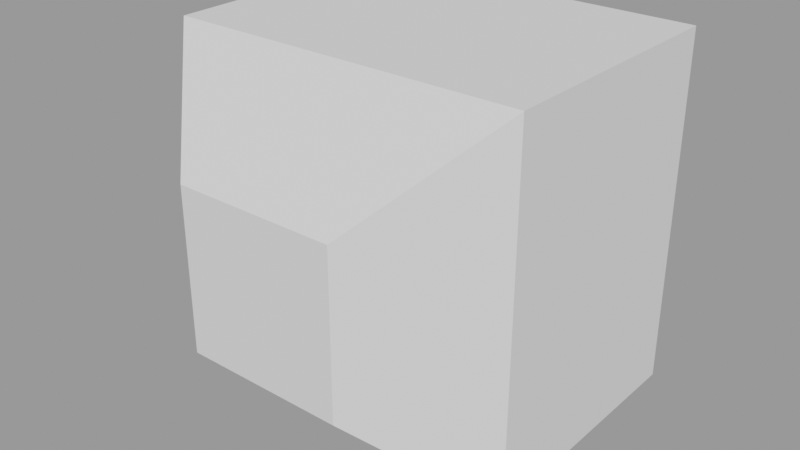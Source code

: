 # Source: SpinalArtillery.blend  (saved by Blender 4.0.36; exported with 4.5.12 LTS)
import bpy
from mathutils import Matrix  # noqa: F401  (used for matrix-valued properties, if any)

bpy.ops.wm.read_factory_settings(use_empty=True)
scene = bpy.context.scene
scene.name = 'SpinalBreech'

# ---- collections
col_seut__spinalbreech = bpy.data.collections.new('SEUT (SpinalBreech)'); scene.collection.children.link(col_seut__spinalbreech)
col_main__spinalbreech = bpy.data.collections.new('Main (SpinalBreech)'); col_seut__spinalbreech.children.link(col_main__spinalbreech)
col_collision___main__spinalbreech = bpy.data.collections.new('Collision - Main (SpinalBreech)'); col_seut__spinalbreech.children.link(col_collision___main__spinalbreech)
col_bs1__spinalbreech = bpy.data.collections.new('BS1 (SpinalBreech)'); col_seut__spinalbreech.children.link(col_bs1__spinalbreech)
col_bs2__spinalbreech = bpy.data.collections.new('BS2 (SpinalBreech)'); col_seut__spinalbreech.children.link(col_bs2__spinalbreech)
col_bs3__spinalbreech = bpy.data.collections.new('BS3 (SpinalBreech)'); col_seut__spinalbreech.children.link(col_bs3__spinalbreech)
col_lod1__spinalbreech = bpy.data.collections.new('LOD1 (SpinalBreech)'); col_seut__spinalbreech.children.link(col_lod1__spinalbreech)
col_lod2__spinalbreech = bpy.data.collections.new('LOD2 (SpinalBreech)'); col_seut__spinalbreech.children.link(col_lod2__spinalbreech)
col_lod3__spinalbreech = bpy.data.collections.new('LOD3 (SpinalBreech)'); col_seut__spinalbreech.children.link(col_lod3__spinalbreech)
col_bs1_lod1__spinalbreech = bpy.data.collections.new('BS1_LOD1 (SpinalBreech)'); col_seut__spinalbreech.children.link(col_bs1_lod1__spinalbreech)

# ---- meshes
me_cube_002 = bpy.data.meshes.new('Cube.002')
me_cube_002.from_pydata([(-1.25, 1.25, -1.25), (-1.25, 1.25, 1.25), (1.25, 1.25, -1.25), (1.25, 1.25, 1.25), (-0.5631, -1.25, -0.5631), (-1.25, -0.5631, -1.25), (-0.5631, -1.25, 0.5631), (-1.25, -0.5631, 1.25), (0.5631, -1.25, -0.5631), (1.25, -0.5631, -1.25), (0.5631, -1.25, 0.5631), (1.25, -0.5631, 1.25)], [], [(8, 10, 6, 4), (0, 1, 3, 2), (3, 1, 7, 11), (5, 7, 1, 0), (2, 3, 11, 9), (4, 6, 7, 5), (10, 8, 9, 11), (5, 9, 8, 4), (11, 7, 6, 10), (0, 2, 9, 5)])
_uv = me_cube_002.uv_layers.new(name='UVMap')
_uv.uv.foreach_set('vector', [0.4437, 0.8187, 0.5563, 0.8187, 0.5563, 0.9313, 0.4437, 0.9313, 0.375, 0.25, 0.625, 0.25, 0.625, 0.5, 0.375, 0.5, 0.625, 0.5, 0.875, 0.5, 0.875, 0.6813, 0.625, 0.6813, 0.375, 0.06869, 0.625, 0.06869, 0.625, 0.25, 0.375, 0.25, 0.375, 0.5, 0.625, 0.5, 0.625, 0.6813, 0.375, 0.6813, 0.4437, 0.9313, 0.5563, 0.9313, 0.625, 1.0, 0.375, 1.0, 0.5563, 0.8187, 0.4437, 0.8187, 0.375, 0.6813, 0.625, 0.6813, 0.375, 1.0, 0.375, 0.75, 0.4437, 0.8187, 0.4437, 0.9313, 0.625, 0.75, 0.625, 1.0, 0.5563, 0.9313, 0.5563, 0.8187, 0.125, 0.5, 0.375, 0.5, 0.375, 0.6813, 0.125, 0.6813])
me_cube_002.update()

# ---- objects
ob_cube = bpy.data.objects.new('Cube', me_cube_002)
ob_muzzle = bpy.data.objects.new('muzzle', None)

# ---- transforms, parenting, visibility, modifiers, constraints
ob_cube.location = (0.0, 0.0, 0.0)
ob_muzzle.parent = ob_cube
ob_muzzle.location = (0.0, -1.25, 0.0)
ob_muzzle.rotation_euler = (-3.142, -0.0, 0.0)
ob_muzzle.empty_display_type = 'CONE'

# ---- collection membership
col_main__spinalbreech.objects.link(ob_cube)
col_main__spinalbreech.objects.link(ob_muzzle)

# ---- scene / render settings (as saved in the file)
scene.frame_start = 1; scene.frame_end = 250; scene.frame_set(0)
scene.render.engine = 'BLENDER_EEVEE_NEXT'
scene.render.image_settings.exr_codec = 'NONE'
scene.render.fps = 60
scene.render.simplify_subdivision_render = 0
scene.render.simplify_child_particles_render = 0.0
scene.cycles.sampling_pattern = 'TABULATED_SOBOL'
scene.eevee.use_shadows = False
scene.view_settings.view_transform = 'Filmic'
bpy.context.view_layer.update()

# ---- added for rendering (the .blend has no active camera and no usable light): camera, sun + grey world if the file has none
cam_auto = bpy.data.cameras.new('AutoCamera')
cam_auto.lens = 50.0
cam_auto.sensor_width = 36.0
cam_auto.clip_end = 1000.0
ob_auto_camera = bpy.data.objects.new('AutoCamera', cam_auto)
scene.collection.objects.link(ob_auto_camera)
ob_auto_camera.location = (4.00634, -4.80761, 3.20507)
ob_auto_camera.rotation_euler = (1.09748, -7.21219e-08, 0.694738)
scene.camera = ob_auto_camera
light_auto_sun = bpy.data.lights.new('AutoSun', 'SUN')
light_auto_sun.energy = 3.0
light_auto_sun.angle = 0.0523599
ob_auto_sun = bpy.data.objects.new('AutoSun', light_auto_sun)
scene.collection.objects.link(ob_auto_sun)
ob_auto_sun.rotation_euler = (0.872665, 0.174533, 0.523599)
if scene.world is None:
    world_auto = bpy.data.worlds.new('AutoWorld')
    world_auto.color = (0.3, 0.3, 0.3)
    scene.world = world_auto
bpy.context.view_layer.update()
